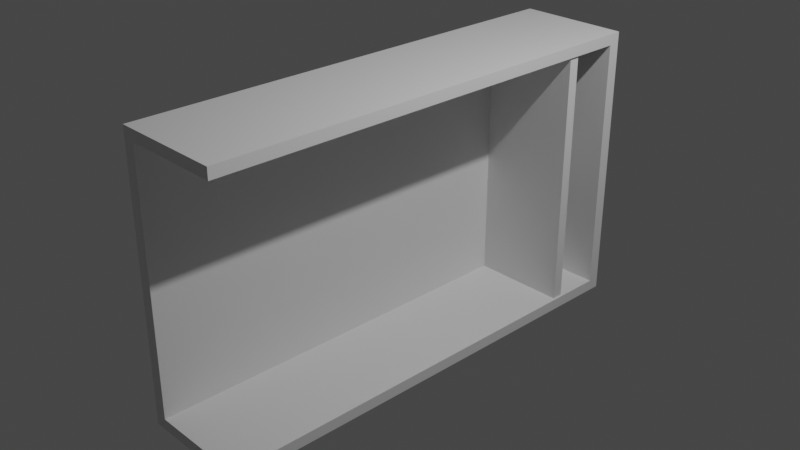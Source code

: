 # Source: Periodt.blend  (saved by Blender 3.3.6; exported with 4.5.12 LTS)
import bpy
from mathutils import Matrix  # noqa: F401  (used for matrix-valued properties, if any)

bpy.ops.wm.read_factory_settings(use_empty=True)
scene = bpy.context.scene
scene.name = 'Scene'

# ---- collections
col_blender_default_collection = bpy.data.collections.new('Blender default collection'); scene.collection.children.link(col_blender_default_collection)
col_casing = bpy.data.collections.new('Casing'); scene.collection.children.link(col_casing)
col_cartridge_pulling_mechanism = bpy.data.collections.new('Cartridge pulling mechanism'); scene.collection.children.link(col_cartridge_pulling_mechanism)
col_cartridge = bpy.data.collections.new('Cartridge'); scene.collection.children.link(col_cartridge)

# ---- materials (node trees are filled in below, after node groups)
mat_material = bpy.data.materials.new('Material')
mat_material.alpha_threshold = 0.0
mat_material.use_transparent_shadow = False
mat_material.roughness = 0.5
mat_material.line_color = (0.0, 0.0, 0.0, 1.0)
mat_material_001 = bpy.data.materials.new('Material.001')
mat_material_001.alpha_threshold = 0.0
mat_material_001.use_transparent_shadow = False
mat_material_001.roughness = 0.5
mat_material_001.line_color = (0.0, 0.0, 0.0, 1.0)

# ---- material node trees
mat_material.use_nodes = True; mat_material.node_tree.nodes.clear()
_N = mat_material.node_tree.nodes; _L = mat_material.node_tree.links
n0 = _N.new('ShaderNodeOutputMaterial'); n0.name = 'Material Output'; n0.location = (300, 300)
n1 = _N.new('ShaderNodeBsdfPrincipled'); n1.name = 'Principled BSDF'; n1.location = (10, 300)
n1.distribution = 'GGX'
n1.subsurface_method = 'RANDOM_WALK_SKIN'
n1.inputs[3].default_value = 1.45
n1.inputs[27].default_value = (0.0, 0.0, 0.0, 1.0)
n1.inputs[28].default_value = 1.0
_L.new(n1.outputs[0], n0.inputs[0])
n0.is_active_output = True
mat_material_001.use_nodes = True; mat_material_001.node_tree.nodes.clear()
_N = mat_material_001.node_tree.nodes; _L = mat_material_001.node_tree.links
n0 = _N.new('ShaderNodeOutputMaterial'); n0.name = 'Material Output'; n0.location = (300, 300)
n1 = _N.new('ShaderNodeBsdfPrincipled'); n1.name = 'Principled BSDF'; n1.location = (10, 300)
n1.distribution = 'GGX'
n1.subsurface_method = 'RANDOM_WALK_SKIN'
n1.inputs[3].default_value = 1.45
n1.inputs[27].default_value = (0.0, 0.0, 0.0, 1.0)
n1.inputs[28].default_value = 1.0
_L.new(n1.outputs[0], n0.inputs[0])
n0.is_active_output = True

# ---- world
world_world = bpy.data.worlds.new('World'); scene.world = world_world
world_world.use_nodes = True; world_world.node_tree.nodes.clear()
_N = world_world.node_tree.nodes; _L = world_world.node_tree.links
n0 = _N.new('ShaderNodeOutputWorld'); n0.name = 'World Output'; n0.location = (300, 300)
n1 = _N.new('ShaderNodeBackground'); n1.name = 'Background'; n1.location = (10, 300)
n1.inputs[0].default_value = (0.05088, 0.05088, 0.05088, 1.0)
_L.new(n1.outputs[0], n0.inputs[0])
n0.is_active_output = True
world_world.color = (0.05088, 0.05088, 0.05088)
world_world.use_sun_shadow = False
world_world.sun_shadow_jitter_overblur = 0.0

# ---- cameras
cam_camera = bpy.data.cameras.new('Camera')
cam_camera.clip_end = 100.0
cam_camera.ortho_scale = 7.314

# ---- lights
light_light = bpy.data.lights.new('Light', 'POINT')
light_light.transmission_factor = 0.0
light_light.energy = 1000.0
light_light.shadow_soft_size = 0.1
light_light.shadow_maximum_resolution = 0.006
light_light.use_absolute_resolution = True

# ---- meshes
me_cylinder_002 = bpy.data.meshes.new('Cylinder.002')
me_cylinder_002.from_pydata([(0.0, 1.0, -1.0), (0.0, 1.0, 1.0), (0.1951, 0.9808, -1.0), (0.1951, 0.9808, 1.0), (0.3827, 0.9239, -1.0), (0.3827, 0.9239, 1.0), (0.5556, 0.8315, -1.0), (0.5556, 0.8315, 1.0), (0.7071, 0.7071, -1.0), (0.7071, 0.7071, 1.0), (0.8315, 0.5556, -1.0), (0.8315, 0.5556, 1.0), (0.9239, 0.3827, -1.0), (0.9239, 0.3827, 1.0), (0.9808, 0.1951, -1.0), (0.9808, 0.1951, 1.0), (1.0, 0.0, -1.0), (1.0, 0.0, 1.0), (0.9808, -0.1951, -1.0), (0.9808, -0.1951, 1.0), (0.9239, -0.3827, -1.0), (0.9239, -0.3827, 1.0), (0.8315, -0.5556, -1.0), (0.8315, -0.5556, 1.0), (0.7071, -0.7071, -1.0), (0.7071, -0.7071, 1.0), (0.5556, -0.8315, -1.0), (0.5556, -0.8315, 1.0), (0.3827, -0.9239, -1.0), (0.3827, -0.9239, 1.0), (0.1951, -0.9808, -1.0), (0.1951, -0.9808, 1.0), (0.0, -1.0, -1.0), (0.0, -1.0, 1.0), (-0.1951, -0.9808, -1.0), (-0.1951, -0.9808, 1.0), (-0.3827, -0.9239, -1.0), (-0.3827, -0.9239, 1.0), (-0.5556, -0.8315, -1.0), (-0.5556, -0.8315, 1.0), (-0.7071, -0.7071, -1.0), (-0.7071, -0.7071, 1.0), (-0.8315, -0.5556, -1.0), (-0.8315, -0.5556, 1.0), (-0.9239, -0.3827, -1.0), (-0.9239, -0.3827, 1.0), (-0.9808, -0.1951, -1.0), (-0.9808, -0.1951, 1.0), (-1.0, 0.0, -1.0), (-1.0, 0.0, 1.0), (-0.9808, 0.1951, -1.0), (-0.9808, 0.1951, 1.0), (-0.9239, 0.3827, -1.0), (-0.9239, 0.3827, 1.0), (-0.8315, 0.5556, -1.0), (-0.8315, 0.5556, 1.0), (-0.7071, 0.7071, -1.0), (-0.7071, 0.7071, 1.0), (-0.5556, 0.8315, -1.0), (-0.5556, 0.8315, 1.0), (-0.3827, 0.9239, -1.0), (-0.3827, 0.9239, 1.0), (-0.1951, 0.9808, -1.0), (-0.1951, 0.9808, 1.0)], [], [(0, 1, 3, 2), (2, 3, 5, 4), (4, 5, 7, 6), (6, 7, 9, 8), (8, 9, 11, 10), (10, 11, 13, 12), (12, 13, 15, 14), (14, 15, 17, 16), (16, 17, 19, 18), (18, 19, 21, 20), (20, 21, 23, 22), (22, 23, 25, 24), (24, 25, 27, 26), (26, 27, 29, 28), (28, 29, 31, 30), (30, 31, 33, 32), (32, 33, 35, 34), (34, 35, 37, 36), (36, 37, 39, 38), (38, 39, 41, 40), (40, 41, 43, 42), (42, 43, 45, 44), (44, 45, 47, 46), (46, 47, 49, 48), (48, 49, 51, 50), (50, 51, 53, 52), (52, 53, 55, 54), (54, 55, 57, 56), (56, 57, 59, 58), (58, 59, 61, 60), (3, 1, 63, 61, 59, 57, 55, 53, 51, 49, 47, 45, 43, 41, 39, 37, 35, 33, 31, 29, 27, 25, 23, 21, 19, 17, 15, 13, 11, 9, 7, 5), (60, 61, 63, 62), (62, 63, 1, 0), (0, 2, 4, 6, 8, 10, 12, 14, 16, 18, 20, 22, 24, 26, 28, 30, 32, 34, 36, 38, 40, 42, 44, 46, 48, 50, 52, 54, 56, 58, 60, 62)])
_uv = me_cylinder_002.uv_layers.new(name='UVMap')
_uv.uv.foreach_set('vector', [1.0, 0.5, 1.0, 1.0, 0.9688, 1.0, 0.9688, 0.5, 0.9688, 0.5, 0.9688, 1.0, 0.9375, 1.0, 0.9375, 0.5, 0.9375, 0.5, 0.9375, 1.0, 0.9062, 1.0, 0.9062, 0.5, 0.9062, 0.5, 0.9062, 1.0, 0.875, 1.0, 0.875, 0.5, 0.875, 0.5, 0.875, 1.0, 0.8438, 1.0, 0.8438, 0.5, 0.8438, 0.5, 0.8438, 1.0, 0.8125, 1.0, 0.8125, 0.5, 0.8125, 0.5, 0.8125, 1.0, 0.7812, 1.0, 0.7812, 0.5, 0.7812, 0.5, 0.7812, 1.0, 0.75, 1.0, 0.75, 0.5, 0.75, 0.5, 0.75, 1.0, 0.7188, 1.0, 0.7188, 0.5, 0.7188, 0.5, 0.7188, 1.0, 0.6875, 1.0, 0.6875, 0.5, 0.6875, 0.5, 0.6875, 1.0, 0.6562, 1.0, 0.6562, 0.5, 0.6562, 0.5, 0.6562, 1.0, 0.625, 1.0, 0.625, 0.5, 0.625, 0.5, 0.625, 1.0, 0.5938, 1.0, 0.5938, 0.5, 0.5938, 0.5, 0.5938, 1.0, 0.5625, 1.0, 0.5625, 0.5, 0.5625, 0.5, 0.5625, 1.0, 0.5312, 1.0, 0.5312, 0.5, 0.5312, 0.5, 0.5312, 1.0, 0.5, 1.0, 0.5, 0.5, 0.5, 0.5, 0.5, 1.0, 0.4688, 1.0, 0.4688, 0.5, 0.4688, 0.5, 0.4688, 1.0, 0.4375, 1.0, 0.4375, 0.5, 0.4375, 0.5, 0.4375, 1.0, 0.4062, 1.0, 0.4062, 0.5, 0.4062, 0.5, 0.4062, 1.0, 0.375, 1.0, 0.375, 0.5, 0.375, 0.5, 0.375, 1.0, 0.3438, 1.0, 0.3438, 0.5, 0.3438, 0.5, 0.3438, 1.0, 0.3125, 1.0, 0.3125, 0.5, 0.3125, 0.5, 0.3125, 1.0, 0.2812, 1.0, 0.2812, 0.5, 0.2812, 0.5, 0.2812, 1.0, 0.25, 1.0, 0.25, 0.5, 0.25, 0.5, 0.25, 1.0, 0.2188, 1.0, 0.2188, 0.5, 0.2188, 0.5, 0.2188, 1.0, 0.1875, 1.0, 0.1875, 0.5, 0.1875, 0.5, 0.1875, 1.0, 0.1562, 1.0, 0.1562, 0.5, 0.1562, 0.5, 0.1562, 1.0, 0.125, 1.0, 0.125, 0.5, 0.125, 0.5, 0.125, 1.0, 0.09375, 1.0, 0.09375, 0.5, 0.09375, 0.5, 0.09375, 1.0, 0.0625, 1.0, 0.0625, 0.5, 0.2968, 0.4854, 0.25, 0.49, 0.2032, 0.4854, 0.1582, 0.4717, 0.1167, 0.4496, 0.08029, 0.4197, 0.05045, 0.3833, 0.02827, 0.3418, 0.01461, 0.2968, 0.01, 0.25, 0.01461, 0.2032, 0.02827, 0.1582, 0.05045, 0.1167, 0.08029, 0.08029, 0.1167, 0.05045, 0.1582, 0.02827, 0.2032, 0.01461, 0.25, 0.01, 0.2968, 0.01461, 0.3418, 0.02827, 0.3833, 0.05045, 0.4197, 0.08029, 0.4496, 0.1167, 0.4717, 0.1582, 0.4854, 0.2032, 0.49, 0.25, 0.4854, 0.2968, 0.4717, 0.3418, 0.4496, 0.3833, 0.4197, 0.4197, 0.3833, 0.4496, 0.3418, 0.4717, 0.0625, 0.5, 0.0625, 1.0, 0.03125, 1.0, 0.03125, 0.5, 0.03125, 0.5, 0.03125, 1.0, 0.0, 1.0, 0.0, 0.5, 0.75, 0.49, 0.7968, 0.4854, 0.8418, 0.4717, 0.8833, 0.4496, 0.9197, 0.4197, 0.9496, 0.3833, 0.9717, 0.3418, 0.9854, 0.2968, 0.99, 0.25, 0.9854, 0.2032, 0.9717, 0.1582, 0.9496, 0.1167, 0.9197, 0.08029, 0.8833, 0.05045, 0.8418, 0.02827, 0.7968, 0.01461, 0.75, 0.01, 0.7032, 0.01461, 0.6582, 0.02827, 0.6167, 0.05045, 0.5803, 0.08029, 0.5504, 0.1167, 0.5283, 0.1582, 0.5146, 0.2032, 0.51, 0.25, 0.5146, 0.2968, 0.5283, 0.3418, 0.5504, 0.3833, 0.5803, 0.4197, 0.6167, 0.4496, 0.6582, 0.4717, 0.7032, 0.4854])
me_cylinder_002.update()
me_cube = bpy.data.meshes.new('Cube')
me_cube.from_pydata([(1.0, 1.0, 1.0), (1.0, 1.0, -1.0), (1.0, -1.0, 1.0), (1.0, -1.0, -1.0), (-1.0, 1.0, 1.0), (-0.7789, 0.9495, 0.9202), (-1.0, 1.0, -1.0), (-0.7789, 0.9495, -0.9202), (-1.0, -1.0, 1.0), (-1.0, -1.0, -1.0), (-0.7789, -1.0, 0.9202), (1.0, -1.0, -0.9202), (1.0, -1.0, 0.9202), (-0.7789, -1.0, -0.9202), (1.0, 0.9495, -0.9202), (1.0, 0.9495, 0.9202)], [], [(0, 4, 8, 2), (12, 2, 8, 9, 3, 11, 13, 10), (9, 8, 4, 6), (6, 1, 3, 9), (11, 3, 1, 0, 2, 12, 15, 14), (6, 4, 0, 1), (10, 5, 15, 12), (7, 5, 10, 13), (7, 13, 11, 14), (15, 5, 7, 14)])
me_cube.polygons.foreach_set('material_index', [0, 0, 0, 0, 0, 0, 1, 1, 1, 1])
_uv = me_cube.uv_layers.new(name='UVMap')
_uv.uv.foreach_set('vector', [0.625, 0.5, 0.875, 0.5, 0.875, 0.75, 0.625, 0.75, 0.615, 0.75, 0.625, 0.75, 0.625, 1.0, 0.375, 1.0, 0.375, 0.75, 0.385, 0.75, 0.385, 0.9724, 0.615, 0.9724, 0.375, 0.0, 0.625, 0.0, 0.625, 0.25, 0.375, 0.25, 0.125, 0.5, 0.375, 0.5, 0.375, 0.75, 0.125, 0.75, 0.385, 0.75, 0.375, 0.75, 0.375, 0.5, 0.625, 0.5, 0.625, 0.75, 0.615, 0.75, 0.615, 0.5063, 0.385, 0.5063, 0.375, 0.25, 0.625, 0.25, 0.625, 0.5, 0.375, 0.5, 0.875, 0.7437, 0.875, 0.5, 0.6494, 0.5, 0.6494, 0.7437, 0.375, 0.25, 0.625, 0.25, 0.625, 0.006313, 0.375, 0.006313, 0.125, 0.5, 0.125, 0.7437, 0.3506, 0.7437, 0.3506, 0.5, 0.625, 0.4756, 0.625, 0.25, 0.375, 0.25, 0.375, 0.4756])
me_cube.materials.append(mat_material)
me_cube.materials.append(mat_material_001)
me_cube.use_mirror_vertex_groups = False
me_cube.update()
me_cube_002 = bpy.data.meshes.new('Cube.002')
me_cube_002.from_pydata([(-1.0, -1.0, -1.0), (-1.0, -1.0, 1.0), (-1.0, 1.0, -1.0), (-1.0, 1.0, 1.0), (1.0, -1.0, -1.0), (1.0, -1.0, 1.0), (1.0, 1.0, -1.0), (1.0, 1.0, 1.0)], [], [(0, 1, 3, 2), (2, 3, 7, 6), (6, 7, 5, 4), (4, 5, 1, 0), (2, 6, 4, 0), (7, 3, 1, 5)])
_uv = me_cube_002.uv_layers.new(name='UVMap')
_uv.uv.foreach_set('vector', [0.375, 0.0, 0.625, 0.0, 0.625, 0.25, 0.375, 0.25, 0.375, 0.25, 0.625, 0.25, 0.625, 0.5, 0.375, 0.5, 0.375, 0.5, 0.625, 0.5, 0.625, 0.75, 0.375, 0.75, 0.375, 0.75, 0.625, 0.75, 0.625, 1.0, 0.375, 1.0, 0.125, 0.5, 0.375, 0.5, 0.375, 0.75, 0.125, 0.75, 0.625, 0.5, 0.875, 0.5, 0.875, 0.75, 0.625, 0.75])
me_cube_002.update()
me_cylinder = bpy.data.meshes.new('Cylinder')
me_cylinder.from_pydata([(0.0, 1.0, -1.0), (0.0, 1.0, 1.0), (0.1951, 0.9808, -1.0), (0.1951, 0.9808, 1.0), (0.3827, 0.9239, -1.0), (0.3827, 0.9239, 1.0), (0.5556, 0.8315, -1.0), (0.5556, 0.8315, 1.0), (0.7071, 0.7071, -1.0), (0.7071, 0.7071, 1.0), (0.8315, 0.5556, -1.0), (0.8315, 0.5556, 1.0), (0.9239, 0.3827, -1.0), (0.9239, 0.3827, 1.0), (0.9808, 0.1951, -1.0), (0.9808, 0.1951, 1.0), (1.0, 0.0, -1.0), (1.0, 0.0, 1.0), (0.9808, -0.1951, -1.0), (0.9808, -0.1951, 1.0), (0.9239, -0.3827, -1.0), (0.9239, -0.3827, 1.0), (0.8315, -0.5556, -1.0), (0.8315, -0.5556, 1.0), (0.7071, -0.7071, -1.0), (0.7071, -0.7071, 1.0), (0.5556, -0.8315, -1.0), (0.5556, -0.8315, 1.0), (0.3827, -0.9239, -1.0), (0.3827, -0.9239, 1.0), (0.1951, -0.9808, -1.0), (0.1951, -0.9808, 1.0), (0.0, -1.0, -1.0), (0.0, -1.0, 1.0), (-0.1951, -0.9808, -1.0), (-0.1951, -0.9808, 1.0), (-0.3827, -0.9239, -1.0), (-0.3827, -0.9239, 1.0), (-0.5556, -0.8315, -1.0), (-0.5556, -0.8315, 1.0), (-0.7071, -0.7071, -1.0), (-0.7071, -0.7071, 1.0), (-0.8315, -0.5556, -1.0), (-0.8315, -0.5556, 1.0), (-0.9239, -0.3827, -1.0), (-0.9239, -0.3827, 1.0), (-0.9808, -0.1951, -1.0), (-0.9808, -0.1951, 1.0), (-1.0, 0.0, -1.0), (-1.0, 0.0, 1.0), (-0.9808, 0.1951, -1.0), (-0.9808, 0.1951, 1.0), (-0.9239, 0.3827, -1.0), (-0.9239, 0.3827, 1.0), (-0.8315, 0.5556, -1.0), (-0.8315, 0.5556, 1.0), (-0.7071, 0.7071, -1.0), (-0.7071, 0.7071, 1.0), (-0.5556, 0.8315, -1.0), (-0.5556, 0.8315, 1.0), (-0.3827, 0.9239, -1.0), (-0.3827, 0.9239, 1.0), (-0.1951, 0.9808, -1.0), (-0.1951, 0.9808, 1.0)], [], [(0, 1, 3, 2), (2, 3, 5, 4), (4, 5, 7, 6), (6, 7, 9, 8), (8, 9, 11, 10), (10, 11, 13, 12), (12, 13, 15, 14), (14, 15, 17, 16), (16, 17, 19, 18), (18, 19, 21, 20), (20, 21, 23, 22), (22, 23, 25, 24), (24, 25, 27, 26), (26, 27, 29, 28), (28, 29, 31, 30), (30, 31, 33, 32), (32, 33, 35, 34), (34, 35, 37, 36), (36, 37, 39, 38), (38, 39, 41, 40), (40, 41, 43, 42), (42, 43, 45, 44), (44, 45, 47, 46), (46, 47, 49, 48), (48, 49, 51, 50), (50, 51, 53, 52), (52, 53, 55, 54), (54, 55, 57, 56), (56, 57, 59, 58), (58, 59, 61, 60), (3, 1, 63, 61, 59, 57, 55, 53, 51, 49, 47, 45, 43, 41, 39, 37, 35, 33, 31, 29, 27, 25, 23, 21, 19, 17, 15, 13, 11, 9, 7, 5), (60, 61, 63, 62), (62, 63, 1, 0), (0, 2, 4, 6, 8, 10, 12, 14, 16, 18, 20, 22, 24, 26, 28, 30, 32, 34, 36, 38, 40, 42, 44, 46, 48, 50, 52, 54, 56, 58, 60, 62)])
_uv = me_cylinder.uv_layers.new(name='UVMap')
_uv.uv.foreach_set('vector', [1.0, 0.5, 1.0, 1.0, 0.9688, 1.0, 0.9688, 0.5, 0.9688, 0.5, 0.9688, 1.0, 0.9375, 1.0, 0.9375, 0.5, 0.9375, 0.5, 0.9375, 1.0, 0.9062, 1.0, 0.9062, 0.5, 0.9062, 0.5, 0.9062, 1.0, 0.875, 1.0, 0.875, 0.5, 0.875, 0.5, 0.875, 1.0, 0.8438, 1.0, 0.8438, 0.5, 0.8438, 0.5, 0.8438, 1.0, 0.8125, 1.0, 0.8125, 0.5, 0.8125, 0.5, 0.8125, 1.0, 0.7812, 1.0, 0.7812, 0.5, 0.7812, 0.5, 0.7812, 1.0, 0.75, 1.0, 0.75, 0.5, 0.75, 0.5, 0.75, 1.0, 0.7188, 1.0, 0.7188, 0.5, 0.7188, 0.5, 0.7188, 1.0, 0.6875, 1.0, 0.6875, 0.5, 0.6875, 0.5, 0.6875, 1.0, 0.6562, 1.0, 0.6562, 0.5, 0.6562, 0.5, 0.6562, 1.0, 0.625, 1.0, 0.625, 0.5, 0.625, 0.5, 0.625, 1.0, 0.5938, 1.0, 0.5938, 0.5, 0.5938, 0.5, 0.5938, 1.0, 0.5625, 1.0, 0.5625, 0.5, 0.5625, 0.5, 0.5625, 1.0, 0.5312, 1.0, 0.5312, 0.5, 0.5312, 0.5, 0.5312, 1.0, 0.5, 1.0, 0.5, 0.5, 0.5, 0.5, 0.5, 1.0, 0.4688, 1.0, 0.4688, 0.5, 0.4688, 0.5, 0.4688, 1.0, 0.4375, 1.0, 0.4375, 0.5, 0.4375, 0.5, 0.4375, 1.0, 0.4062, 1.0, 0.4062, 0.5, 0.4062, 0.5, 0.4062, 1.0, 0.375, 1.0, 0.375, 0.5, 0.375, 0.5, 0.375, 1.0, 0.3438, 1.0, 0.3438, 0.5, 0.3438, 0.5, 0.3438, 1.0, 0.3125, 1.0, 0.3125, 0.5, 0.3125, 0.5, 0.3125, 1.0, 0.2812, 1.0, 0.2812, 0.5, 0.2812, 0.5, 0.2812, 1.0, 0.25, 1.0, 0.25, 0.5, 0.25, 0.5, 0.25, 1.0, 0.2188, 1.0, 0.2188, 0.5, 0.2188, 0.5, 0.2188, 1.0, 0.1875, 1.0, 0.1875, 0.5, 0.1875, 0.5, 0.1875, 1.0, 0.1562, 1.0, 0.1562, 0.5, 0.1562, 0.5, 0.1562, 1.0, 0.125, 1.0, 0.125, 0.5, 0.125, 0.5, 0.125, 1.0, 0.09375, 1.0, 0.09375, 0.5, 0.09375, 0.5, 0.09375, 1.0, 0.0625, 1.0, 0.0625, 0.5, 0.2968, 0.4854, 0.25, 0.49, 0.2032, 0.4854, 0.1582, 0.4717, 0.1167, 0.4496, 0.08029, 0.4197, 0.05045, 0.3833, 0.02827, 0.3418, 0.01461, 0.2968, 0.01, 0.25, 0.01461, 0.2032, 0.02827, 0.1582, 0.05045, 0.1167, 0.08029, 0.08029, 0.1167, 0.05045, 0.1582, 0.02827, 0.2032, 0.01461, 0.25, 0.01, 0.2968, 0.01461, 0.3418, 0.02827, 0.3833, 0.05045, 0.4197, 0.08029, 0.4496, 0.1167, 0.4717, 0.1582, 0.4854, 0.2032, 0.49, 0.25, 0.4854, 0.2968, 0.4717, 0.3418, 0.4496, 0.3833, 0.4197, 0.4197, 0.3833, 0.4496, 0.3418, 0.4717, 0.0625, 0.5, 0.0625, 1.0, 0.03125, 1.0, 0.03125, 0.5, 0.03125, 0.5, 0.03125, 1.0, 0.0, 1.0, 0.0, 0.5, 0.75, 0.49, 0.7968, 0.4854, 0.8418, 0.4717, 0.8833, 0.4496, 0.9197, 0.4197, 0.9496, 0.3833, 0.9717, 0.3418, 0.9854, 0.2968, 0.99, 0.25, 0.9854, 0.2032, 0.9717, 0.1582, 0.9496, 0.1167, 0.9197, 0.08029, 0.8833, 0.05045, 0.8418, 0.02827, 0.7968, 0.01461, 0.75, 0.01, 0.7032, 0.01461, 0.6582, 0.02827, 0.6167, 0.05045, 0.5803, 0.08029, 0.5504, 0.1167, 0.5283, 0.1582, 0.5146, 0.2032, 0.51, 0.25, 0.5146, 0.2968, 0.5283, 0.3418, 0.5504, 0.3833, 0.5803, 0.4197, 0.6167, 0.4496, 0.6582, 0.4717, 0.7032, 0.4854])
me_cylinder.update()
me_cylinder_001 = bpy.data.meshes.new('Cylinder.001')
me_cylinder_001.from_pydata([(0.0, 1.0, -1.0), (0.0, 1.0, 1.0), (0.1951, 0.9808, -1.0), (0.1951, 0.9808, 1.0), (0.3827, 0.9239, -1.0), (0.3827, 0.9239, 1.0), (0.5556, 0.8315, -1.0), (0.5556, 0.8315, 1.0), (0.7071, 0.7071, -1.0), (0.7071, 0.7071, 1.0), (0.8315, 0.5556, -1.0), (0.8315, 0.5556, 1.0), (0.9239, 0.3827, -1.0), (0.9239, 0.3827, 1.0), (0.9808, 0.1951, -1.0), (0.9808, 0.1951, 1.0), (1.0, 0.0, -1.0), (1.0, 0.0, 1.0), (0.9808, -0.1951, -1.0), (0.9808, -0.1951, 1.0), (0.9239, -0.3827, -1.0), (0.9239, -0.3827, 1.0), (0.8315, -0.5556, -1.0), (0.8315, -0.5556, 1.0), (0.7071, -0.7071, -1.0), (0.7071, -0.7071, 1.0), (0.5556, -0.8315, -1.0), (0.5556, -0.8315, 1.0), (0.3827, -0.9239, -1.0), (0.3827, -0.9239, 1.0), (0.1951, -0.9808, -1.0), (0.1951, -0.9808, 1.0), (0.0, -1.0, -1.0), (0.0, -1.0, 1.0), (-0.1951, -0.9808, -1.0), (-0.1951, -0.9808, 1.0), (-0.3827, -0.9239, -1.0), (-0.3827, -0.9239, 1.0), (-0.5556, -0.8315, -1.0), (-0.5556, -0.8315, 1.0), (-0.7071, -0.7071, -1.0), (-0.7071, -0.7071, 1.0), (-0.8315, -0.5556, -1.0), (-0.8315, -0.5556, 1.0), (-0.9239, -0.3827, -1.0), (-0.9239, -0.3827, 1.0), (-0.9808, -0.1951, -1.0), (-0.9808, -0.1951, 1.0), (-1.0, 0.0, -1.0), (-1.0, 0.0, 1.0), (-0.9808, 0.1951, -1.0), (-0.9808, 0.1951, 1.0), (-0.9239, 0.3827, -1.0), (-0.9239, 0.3827, 1.0), (-0.8315, 0.5556, -1.0), (-0.8315, 0.5556, 1.0), (-0.7071, 0.7071, -1.0), (-0.7071, 0.7071, 1.0), (-0.5556, 0.8315, -1.0), (-0.5556, 0.8315, 1.0), (-0.3827, 0.9239, -1.0), (-0.3827, 0.9239, 1.0), (-0.1951, 0.9808, -1.0), (-0.1951, 0.9808, 1.0)], [], [(0, 1, 3, 2), (2, 3, 5, 4), (4, 5, 7, 6), (6, 7, 9, 8), (8, 9, 11, 10), (10, 11, 13, 12), (12, 13, 15, 14), (14, 15, 17, 16), (16, 17, 19, 18), (18, 19, 21, 20), (20, 21, 23, 22), (22, 23, 25, 24), (24, 25, 27, 26), (26, 27, 29, 28), (28, 29, 31, 30), (30, 31, 33, 32), (32, 33, 35, 34), (34, 35, 37, 36), (36, 37, 39, 38), (38, 39, 41, 40), (40, 41, 43, 42), (42, 43, 45, 44), (44, 45, 47, 46), (46, 47, 49, 48), (48, 49, 51, 50), (50, 51, 53, 52), (52, 53, 55, 54), (54, 55, 57, 56), (56, 57, 59, 58), (58, 59, 61, 60), (3, 1, 63, 61, 59, 57, 55, 53, 51, 49, 47, 45, 43, 41, 39, 37, 35, 33, 31, 29, 27, 25, 23, 21, 19, 17, 15, 13, 11, 9, 7, 5), (60, 61, 63, 62), (62, 63, 1, 0), (0, 2, 4, 6, 8, 10, 12, 14, 16, 18, 20, 22, 24, 26, 28, 30, 32, 34, 36, 38, 40, 42, 44, 46, 48, 50, 52, 54, 56, 58, 60, 62)])
_uv = me_cylinder_001.uv_layers.new(name='UVMap')
_uv.uv.foreach_set('vector', [1.0, 0.5, 1.0, 1.0, 0.9688, 1.0, 0.9688, 0.5, 0.9688, 0.5, 0.9688, 1.0, 0.9375, 1.0, 0.9375, 0.5, 0.9375, 0.5, 0.9375, 1.0, 0.9062, 1.0, 0.9062, 0.5, 0.9062, 0.5, 0.9062, 1.0, 0.875, 1.0, 0.875, 0.5, 0.875, 0.5, 0.875, 1.0, 0.8438, 1.0, 0.8438, 0.5, 0.8438, 0.5, 0.8438, 1.0, 0.8125, 1.0, 0.8125, 0.5, 0.8125, 0.5, 0.8125, 1.0, 0.7812, 1.0, 0.7812, 0.5, 0.7812, 0.5, 0.7812, 1.0, 0.75, 1.0, 0.75, 0.5, 0.75, 0.5, 0.75, 1.0, 0.7188, 1.0, 0.7188, 0.5, 0.7188, 0.5, 0.7188, 1.0, 0.6875, 1.0, 0.6875, 0.5, 0.6875, 0.5, 0.6875, 1.0, 0.6562, 1.0, 0.6562, 0.5, 0.6562, 0.5, 0.6562, 1.0, 0.625, 1.0, 0.625, 0.5, 0.625, 0.5, 0.625, 1.0, 0.5938, 1.0, 0.5938, 0.5, 0.5938, 0.5, 0.5938, 1.0, 0.5625, 1.0, 0.5625, 0.5, 0.5625, 0.5, 0.5625, 1.0, 0.5312, 1.0, 0.5312, 0.5, 0.5312, 0.5, 0.5312, 1.0, 0.5, 1.0, 0.5, 0.5, 0.5, 0.5, 0.5, 1.0, 0.4688, 1.0, 0.4688, 0.5, 0.4688, 0.5, 0.4688, 1.0, 0.4375, 1.0, 0.4375, 0.5, 0.4375, 0.5, 0.4375, 1.0, 0.4062, 1.0, 0.4062, 0.5, 0.4062, 0.5, 0.4062, 1.0, 0.375, 1.0, 0.375, 0.5, 0.375, 0.5, 0.375, 1.0, 0.3438, 1.0, 0.3438, 0.5, 0.3438, 0.5, 0.3438, 1.0, 0.3125, 1.0, 0.3125, 0.5, 0.3125, 0.5, 0.3125, 1.0, 0.2812, 1.0, 0.2812, 0.5, 0.2812, 0.5, 0.2812, 1.0, 0.25, 1.0, 0.25, 0.5, 0.25, 0.5, 0.25, 1.0, 0.2188, 1.0, 0.2188, 0.5, 0.2188, 0.5, 0.2188, 1.0, 0.1875, 1.0, 0.1875, 0.5, 0.1875, 0.5, 0.1875, 1.0, 0.1562, 1.0, 0.1562, 0.5, 0.1562, 0.5, 0.1562, 1.0, 0.125, 1.0, 0.125, 0.5, 0.125, 0.5, 0.125, 1.0, 0.09375, 1.0, 0.09375, 0.5, 0.09375, 0.5, 0.09375, 1.0, 0.0625, 1.0, 0.0625, 0.5, 0.2968, 0.4854, 0.25, 0.49, 0.2032, 0.4854, 0.1582, 0.4717, 0.1167, 0.4496, 0.08029, 0.4197, 0.05045, 0.3833, 0.02827, 0.3418, 0.01461, 0.2968, 0.01, 0.25, 0.01461, 0.2032, 0.02827, 0.1582, 0.05045, 0.1167, 0.08029, 0.08029, 0.1167, 0.05045, 0.1582, 0.02827, 0.2032, 0.01461, 0.25, 0.01, 0.2968, 0.01461, 0.3418, 0.02827, 0.3833, 0.05045, 0.4197, 0.08029, 0.4496, 0.1167, 0.4717, 0.1582, 0.4854, 0.2032, 0.49, 0.25, 0.4854, 0.2968, 0.4717, 0.3418, 0.4496, 0.3833, 0.4197, 0.4197, 0.3833, 0.4496, 0.3418, 0.4717, 0.0625, 0.5, 0.0625, 1.0, 0.03125, 1.0, 0.03125, 0.5, 0.03125, 0.5, 0.03125, 1.0, 0.0, 1.0, 0.0, 0.5, 0.75, 0.49, 0.7968, 0.4854, 0.8418, 0.4717, 0.8833, 0.4496, 0.9197, 0.4197, 0.9496, 0.3833, 0.9717, 0.3418, 0.9854, 0.2968, 0.99, 0.25, 0.9854, 0.2032, 0.9717, 0.1582, 0.9496, 0.1167, 0.9197, 0.08029, 0.8833, 0.05045, 0.8418, 0.02827, 0.7968, 0.01461, 0.75, 0.01, 0.7032, 0.01461, 0.6582, 0.02827, 0.6167, 0.05045, 0.5803, 0.08029, 0.5504, 0.1167, 0.5283, 0.1582, 0.5146, 0.2032, 0.51, 0.25, 0.5146, 0.2968, 0.5283, 0.3418, 0.5504, 0.3833, 0.5803, 0.4197, 0.6167, 0.4496, 0.6582, 0.4717, 0.7032, 0.4854])
me_cylinder_001.update()
me_cylinder_005 = bpy.data.meshes.new('Cylinder.005')
me_cylinder_005.from_pydata([(0.0, 1.0, -1.0), (0.0, 1.0, 1.0), (0.1951, 0.9808, -1.0), (0.1951, 0.9808, 1.0), (0.3827, 0.9239, -1.0), (0.3827, 0.9239, 1.0), (0.5556, 0.8315, -1.0), (0.5556, 0.8315, 1.0), (0.7071, 0.7071, -1.0), (0.7071, 0.7071, 1.0), (0.8315, 0.5556, -1.0), (0.8315, 0.5556, 1.0), (0.9239, 0.3827, -1.0), (0.9239, 0.3827, 1.0), (0.9808, 0.1951, -1.0), (0.9808, 0.1951, 1.0), (1.0, 0.0, -1.0), (1.0, 0.0, 1.0), (0.9808, -0.1951, -1.0), (0.9808, -0.1951, 1.0), (0.9239, -0.3827, -1.0), (0.9239, -0.3827, 1.0), (0.8315, -0.5556, -1.0), (0.8315, -0.5556, 1.0), (0.7071, -0.7071, -1.0), (0.7071, -0.7071, 1.0), (0.5556, -0.8315, -1.0), (0.5556, -0.8315, 1.0), (0.3827, -0.9239, -1.0), (0.3827, -0.9239, 1.0), (0.1951, -0.9808, -1.0), (0.1951, -0.9808, 1.0), (0.0, -1.0, -1.0), (0.0, -1.0, 1.0), (-0.1951, -0.9808, -1.0), (-0.1951, -0.9808, 1.0), (-0.3827, -0.9239, -1.0), (-0.3827, -0.9239, 1.0), (-0.5556, -0.8315, -1.0), (-0.5556, -0.8315, 1.0), (-0.7071, -0.7071, -1.0), (-0.7071, -0.7071, 1.0), (-0.8315, -0.5556, -1.0), (-0.8315, -0.5556, 1.0), (-0.9239, -0.3827, -1.0), (-0.9239, -0.3827, 1.0), (-0.9808, -0.1951, -1.0), (-0.9808, -0.1951, 1.0), (-1.0, 0.0, -1.0), (-1.0, 0.0, 1.0), (-0.9808, 0.1951, -1.0), (-0.9808, 0.1951, 1.0), (-0.9239, 0.3827, -1.0), (-0.9239, 0.3827, 1.0), (-0.8315, 0.5556, -1.0), (-0.8315, 0.5556, 1.0), (-0.7071, 0.7071, -1.0), (-0.7071, 0.7071, 1.0), (-0.5556, 0.8315, -1.0), (-0.5556, 0.8315, 1.0), (-0.3827, 0.9239, -1.0), (-0.3827, 0.9239, 1.0), (-0.1951, 0.9808, -1.0), (-0.1951, 0.9808, 1.0)], [], [(0, 1, 3, 2), (2, 3, 5, 4), (4, 5, 7, 6), (6, 7, 9, 8), (8, 9, 11, 10), (10, 11, 13, 12), (12, 13, 15, 14), (14, 15, 17, 16), (16, 17, 19, 18), (18, 19, 21, 20), (20, 21, 23, 22), (22, 23, 25, 24), (24, 25, 27, 26), (26, 27, 29, 28), (28, 29, 31, 30), (30, 31, 33, 32), (32, 33, 35, 34), (34, 35, 37, 36), (36, 37, 39, 38), (38, 39, 41, 40), (40, 41, 43, 42), (42, 43, 45, 44), (44, 45, 47, 46), (46, 47, 49, 48), (48, 49, 51, 50), (50, 51, 53, 52), (52, 53, 55, 54), (54, 55, 57, 56), (56, 57, 59, 58), (58, 59, 61, 60), (3, 1, 63, 61, 59, 57, 55, 53, 51, 49, 47, 45, 43, 41, 39, 37, 35, 33, 31, 29, 27, 25, 23, 21, 19, 17, 15, 13, 11, 9, 7, 5), (60, 61, 63, 62), (62, 63, 1, 0), (0, 2, 4, 6, 8, 10, 12, 14, 16, 18, 20, 22, 24, 26, 28, 30, 32, 34, 36, 38, 40, 42, 44, 46, 48, 50, 52, 54, 56, 58, 60, 62)])
_uv = me_cylinder_005.uv_layers.new(name='UVMap')
_uv.uv.foreach_set('vector', [1.0, 0.5, 1.0, 1.0, 0.9688, 1.0, 0.9688, 0.5, 0.9688, 0.5, 0.9688, 1.0, 0.9375, 1.0, 0.9375, 0.5, 0.9375, 0.5, 0.9375, 1.0, 0.9062, 1.0, 0.9062, 0.5, 0.9062, 0.5, 0.9062, 1.0, 0.875, 1.0, 0.875, 0.5, 0.875, 0.5, 0.875, 1.0, 0.8438, 1.0, 0.8438, 0.5, 0.8438, 0.5, 0.8438, 1.0, 0.8125, 1.0, 0.8125, 0.5, 0.8125, 0.5, 0.8125, 1.0, 0.7812, 1.0, 0.7812, 0.5, 0.7812, 0.5, 0.7812, 1.0, 0.75, 1.0, 0.75, 0.5, 0.75, 0.5, 0.75, 1.0, 0.7188, 1.0, 0.7188, 0.5, 0.7188, 0.5, 0.7188, 1.0, 0.6875, 1.0, 0.6875, 0.5, 0.6875, 0.5, 0.6875, 1.0, 0.6562, 1.0, 0.6562, 0.5, 0.6562, 0.5, 0.6562, 1.0, 0.625, 1.0, 0.625, 0.5, 0.625, 0.5, 0.625, 1.0, 0.5938, 1.0, 0.5938, 0.5, 0.5938, 0.5, 0.5938, 1.0, 0.5625, 1.0, 0.5625, 0.5, 0.5625, 0.5, 0.5625, 1.0, 0.5312, 1.0, 0.5312, 0.5, 0.5312, 0.5, 0.5312, 1.0, 0.5, 1.0, 0.5, 0.5, 0.5, 0.5, 0.5, 1.0, 0.4688, 1.0, 0.4688, 0.5, 0.4688, 0.5, 0.4688, 1.0, 0.4375, 1.0, 0.4375, 0.5, 0.4375, 0.5, 0.4375, 1.0, 0.4062, 1.0, 0.4062, 0.5, 0.4062, 0.5, 0.4062, 1.0, 0.375, 1.0, 0.375, 0.5, 0.375, 0.5, 0.375, 1.0, 0.3438, 1.0, 0.3438, 0.5, 0.3438, 0.5, 0.3438, 1.0, 0.3125, 1.0, 0.3125, 0.5, 0.3125, 0.5, 0.3125, 1.0, 0.2812, 1.0, 0.2812, 0.5, 0.2812, 0.5, 0.2812, 1.0, 0.25, 1.0, 0.25, 0.5, 0.25, 0.5, 0.25, 1.0, 0.2188, 1.0, 0.2188, 0.5, 0.2188, 0.5, 0.2188, 1.0, 0.1875, 1.0, 0.1875, 0.5, 0.1875, 0.5, 0.1875, 1.0, 0.1562, 1.0, 0.1562, 0.5, 0.1562, 0.5, 0.1562, 1.0, 0.125, 1.0, 0.125, 0.5, 0.125, 0.5, 0.125, 1.0, 0.09375, 1.0, 0.09375, 0.5, 0.09375, 0.5, 0.09375, 1.0, 0.0625, 1.0, 0.0625, 0.5, 0.2968, 0.4854, 0.25, 0.49, 0.2032, 0.4854, 0.1582, 0.4717, 0.1167, 0.4496, 0.08029, 0.4197, 0.05045, 0.3833, 0.02827, 0.3418, 0.01461, 0.2968, 0.01, 0.25, 0.01461, 0.2032, 0.02827, 0.1582, 0.05045, 0.1167, 0.08029, 0.08029, 0.1167, 0.05045, 0.1582, 0.02827, 0.2032, 0.01461, 0.25, 0.01, 0.2968, 0.01461, 0.3418, 0.02827, 0.3833, 0.05045, 0.4197, 0.08029, 0.4496, 0.1167, 0.4717, 0.1582, 0.4854, 0.2032, 0.49, 0.25, 0.4854, 0.2968, 0.4717, 0.3418, 0.4496, 0.3833, 0.4197, 0.4197, 0.3833, 0.4496, 0.3418, 0.4717, 0.0625, 0.5, 0.0625, 1.0, 0.03125, 1.0, 0.03125, 0.5, 0.03125, 0.5, 0.03125, 1.0, 0.0, 1.0, 0.0, 0.5, 0.75, 0.49, 0.7968, 0.4854, 0.8418, 0.4717, 0.8833, 0.4496, 0.9197, 0.4197, 0.9496, 0.3833, 0.9717, 0.3418, 0.9854, 0.2968, 0.99, 0.25, 0.9854, 0.2032, 0.9717, 0.1582, 0.9496, 0.1167, 0.9197, 0.08029, 0.8833, 0.05045, 0.8418, 0.02827, 0.7968, 0.01461, 0.75, 0.01, 0.7032, 0.01461, 0.6582, 0.02827, 0.6167, 0.05045, 0.5803, 0.08029, 0.5504, 0.1167, 0.5283, 0.1582, 0.5146, 0.2032, 0.51, 0.25, 0.5146, 0.2968, 0.5283, 0.3418, 0.5504, 0.3833, 0.5803, 0.4197, 0.6167, 0.4496, 0.6582, 0.4717, 0.7032, 0.4854])
me_cylinder_005.update()
me_cube_001 = bpy.data.meshes.new('Cube.001')
me_cube_001.from_pydata([(1.0, 1.0, 1.0), (1.0, 1.0, -1.0), (1.0, -1.0, 1.0), (1.0, -1.0, -1.0), (-1.0, 1.0, 1.0), (-0.7789, 0.9495, 0.9202), (-1.0, 1.0, -1.0), (-0.7789, 0.9495, -0.9202), (-1.0, -1.0, 1.0), (-1.0, -1.0, -1.0), (-0.7789, -1.0, 0.9202), (1.0, -1.0, -0.9202), (1.0, -1.0, 0.9202), (-0.7789, -1.0, -0.9202), (1.0, 0.9495, -0.9202), (1.0, 0.9495, 0.9202)], [], [(0, 4, 8, 2), (12, 2, 8, 9, 3, 11, 13, 10), (9, 8, 4, 6), (6, 1, 3, 9), (11, 3, 1, 0, 2, 12, 15, 14), (6, 4, 0, 1), (10, 5, 15, 12), (7, 5, 10, 13), (7, 13, 11, 14), (15, 5, 7, 14)])
me_cube_001.polygons.foreach_set('material_index', [0, 0, 0, 0, 0, 0, 1, 1, 1, 1])
_uv = me_cube_001.uv_layers.new(name='UVMap')
_uv.uv.foreach_set('vector', [0.625, 0.5, 0.875, 0.5, 0.875, 0.75, 0.625, 0.75, 0.615, 0.75, 0.625, 0.75, 0.625, 1.0, 0.375, 1.0, 0.375, 0.75, 0.385, 0.75, 0.385, 0.9724, 0.615, 0.9724, 0.375, 0.0, 0.625, 0.0, 0.625, 0.25, 0.375, 0.25, 0.125, 0.5, 0.375, 0.5, 0.375, 0.75, 0.125, 0.75, 0.385, 0.75, 0.375, 0.75, 0.375, 0.5, 0.625, 0.5, 0.625, 0.75, 0.615, 0.75, 0.615, 0.5063, 0.385, 0.5063, 0.375, 0.25, 0.625, 0.25, 0.625, 0.5, 0.375, 0.5, 0.875, 0.7437, 0.875, 0.5, 0.6494, 0.5, 0.6494, 0.7437, 0.375, 0.25, 0.625, 0.25, 0.625, 0.006313, 0.375, 0.006313, 0.125, 0.5, 0.125, 0.7437, 0.3506, 0.7437, 0.3506, 0.5, 0.625, 0.4756, 0.625, 0.25, 0.375, 0.25, 0.375, 0.4756])
me_cube_001.materials.append(mat_material)
me_cube_001.materials.append(mat_material_001)
me_cube_001.use_mirror_vertex_groups = False
me_cube_001.update()
me_cube_003 = bpy.data.meshes.new('Cube.003')
me_cube_003.from_pydata([(-1.0, -1.0, -1.0), (-1.0, -1.0, 1.0), (-1.0, 1.0, -1.0), (-1.0, 1.0, 1.0), (1.0, -1.0, -1.0), (1.0, -1.0, 1.0), (1.0, 1.0, -1.0), (1.0, 1.0, 1.0)], [], [(0, 1, 3, 2), (2, 3, 7, 6), (6, 7, 5, 4), (4, 5, 1, 0), (2, 6, 4, 0), (7, 3, 1, 5)])
_uv = me_cube_003.uv_layers.new(name='UVMap')
_uv.uv.foreach_set('vector', [0.375, 0.0, 0.625, 0.0, 0.625, 0.25, 0.375, 0.25, 0.375, 0.25, 0.625, 0.25, 0.625, 0.5, 0.375, 0.5, 0.375, 0.5, 0.625, 0.5, 0.625, 0.75, 0.375, 0.75, 0.375, 0.75, 0.625, 0.75, 0.625, 1.0, 0.375, 1.0, 0.125, 0.5, 0.375, 0.5, 0.375, 0.75, 0.125, 0.75, 0.625, 0.5, 0.875, 0.5, 0.875, 0.75, 0.625, 0.75])
me_cube_003.update()
me_cube_004 = bpy.data.meshes.new('Cube.004')
me_cube_004.from_pydata([(-1.0, -1.0, -1.0), (-1.0, -1.0, 1.0), (-1.0, 1.0, -1.0), (-1.0, 1.0, 1.0), (1.0, -1.0, -1.0), (1.0, -1.0, 1.0), (1.0, 1.0, -1.0), (1.0, 1.0, 1.0)], [], [(0, 1, 3, 2), (2, 3, 7, 6), (6, 7, 5, 4), (4, 5, 1, 0), (2, 6, 4, 0), (7, 3, 1, 5)])
_uv = me_cube_004.uv_layers.new(name='UVMap')
_uv.uv.foreach_set('vector', [0.375, 0.0, 0.625, 0.0, 0.625, 0.25, 0.375, 0.25, 0.375, 0.25, 0.625, 0.25, 0.625, 0.5, 0.375, 0.5, 0.375, 0.5, 0.625, 0.5, 0.625, 0.75, 0.375, 0.75, 0.375, 0.75, 0.625, 0.75, 0.625, 1.0, 0.375, 1.0, 0.125, 0.5, 0.375, 0.5, 0.375, 0.75, 0.125, 0.75, 0.625, 0.5, 0.875, 0.5, 0.875, 0.75, 0.625, 0.75])
me_cube_004.update()
me_cube_005 = bpy.data.meshes.new('Cube.005')
me_cube_005.from_pydata([(-1.0, -1.0, -1.0), (-1.0, -1.0, 1.0), (-1.0, 1.0, -1.0), (-1.0, 1.0, 1.0), (1.0, -1.0, -1.0), (1.0, -1.0, 1.0), (1.0, 1.0, -1.0), (1.0, 1.0, 1.0)], [], [(0, 1, 3, 2), (2, 3, 7, 6), (6, 7, 5, 4), (4, 5, 1, 0), (2, 6, 4, 0), (7, 3, 1, 5)])
_uv = me_cube_005.uv_layers.new(name='UVMap')
_uv.uv.foreach_set('vector', [0.375, 0.0, 0.625, 0.0, 0.625, 0.25, 0.375, 0.25, 0.375, 0.25, 0.625, 0.25, 0.625, 0.5, 0.375, 0.5, 0.375, 0.5, 0.625, 0.5, 0.625, 0.75, 0.375, 0.75, 0.375, 0.75, 0.625, 0.75, 0.625, 1.0, 0.375, 1.0, 0.125, 0.5, 0.375, 0.5, 0.375, 0.75, 0.125, 0.75, 0.625, 0.5, 0.875, 0.5, 0.875, 0.75, 0.625, 0.75])
me_cube_005.update()
me_cube_006 = bpy.data.meshes.new('Cube.006')
me_cube_006.from_pydata([(-1.0, -1.0, -1.0), (-1.0, -1.0, 1.0), (-1.0, 1.0, -1.0), (-1.0, 1.0, 1.0), (1.0, -1.0, -1.0), (1.0, -1.0, 1.0), (1.0, 1.0, -1.0), (1.0, 1.0, 1.0)], [], [(0, 1, 3, 2), (2, 3, 7, 6), (6, 7, 5, 4), (4, 5, 1, 0), (2, 6, 4, 0), (7, 3, 1, 5)])
_uv = me_cube_006.uv_layers.new(name='UVMap')
_uv.uv.foreach_set('vector', [0.375, 0.0, 0.625, 0.0, 0.625, 0.25, 0.375, 0.25, 0.375, 0.25, 0.625, 0.25, 0.625, 0.5, 0.375, 0.5, 0.375, 0.5, 0.625, 0.5, 0.625, 0.75, 0.375, 0.75, 0.375, 0.75, 0.625, 0.75, 0.625, 1.0, 0.375, 1.0, 0.125, 0.5, 0.375, 0.5, 0.375, 0.75, 0.125, 0.75, 0.625, 0.5, 0.875, 0.5, 0.875, 0.75, 0.625, 0.75])
me_cube_006.update()

# ---- objects
ob_light = bpy.data.objects.new('Light', light_light)
ob_camera = bpy.data.objects.new('Camera', cam_camera)
ob_wheel_pivot = bpy.data.objects.new('wheel pivot', me_cylinder_002)
ob_case = bpy.data.objects.new('Case', me_cube)
ob_case_division_for_pads_and_mechanicals = bpy.data.objects.new('Case division for pads and mechanicals', me_cube_002)
ob_motor = bpy.data.objects.new('Motor', me_cylinder)
ob_wheel_pivot_top = bpy.data.objects.new('wheel pivot top', me_cylinder_001)
ob_wheel_pivot_bottom = bpy.data.objects.new('wheel pivot bottom', me_cylinder_005)
ob_cartridge = bpy.data.objects.new('Cartridge', me_cube_001)
ob_cartridge_elastic_slider = bpy.data.objects.new('Cartridge elastic slider', me_cube_003)
ob_elastic___middle = bpy.data.objects.new('Elastic - middle', me_cube_004)
ob_elastic___top = bpy.data.objects.new('Elastic - top', me_cube_005)
ob_elastic___bottom = bpy.data.objects.new('Elastic - bottom', me_cube_006)

# ---- transforms, parenting, visibility, modifiers, constraints
ob_light.location = (4.076, 1.005, 5.904)
ob_light.rotation_euler = (0.6503, 0.05522, 1.866)
ob_light.lock_rotations_4d = False
ob_light.empty_display_type = 'ARROWS'
ob_light.color = (0.0, 0.0, 0.0, 0.0)
ob_light.lineart.crease_threshold = 0.0
ob_camera.location = (7.359, -6.926, 4.958)
ob_camera.rotation_euler = (1.109, 0.0, 0.8149)
ob_camera.lock_rotations_4d = False
ob_camera.empty_display_type = 'ARROWS'
ob_camera.color = (0.0, 0.0, 0.0, 0.0)
ob_camera.display_type = 'WIRE'
ob_camera.lineart.crease_threshold = 0.0
ob_wheel_pivot.location = (0.0, 2.231, 0.0)
ob_wheel_pivot.rotation_euler = (0.0, -1.571, 0.0)
ob_wheel_pivot.scale = (0.1312, 0.1312, 0.1209)
ob_case.location = (0.0, 0.0, 0.0)
ob_case.scale = (0.6185, 2.616, 1.548)
ob_case.lock_rotations_4d = False
ob_case.empty_display_type = 'ARROWS'
ob_case.lineart.crease_threshold = 0.0
ob_case_division_for_pads_and_mechanicals.location = (0.0, 1.915, 0.0)
ob_case_division_for_pads_and_mechanicals.scale = (0.5959, 0.0595, 1.447)
ob_motor.location = (0.0, 2.231, 0.0)
ob_motor.rotation_euler = (0.0, -1.571, 0.0)
ob_motor.scale = (0.1312, 0.1312, 0.1209)
ob_wheel_pivot_top.location = (0.0, 2.231, 1.273)
ob_wheel_pivot_top.rotation_euler = (0.0, -1.571, 0.0)
ob_wheel_pivot_top.scale = (0.1312, 0.1312, 0.1209)
ob_wheel_pivot_bottom.location = (0.0, 2.231, -1.262)
ob_wheel_pivot_bottom.rotation_euler = (0.0, -1.571, 0.0)
ob_wheel_pivot_bottom.scale = (0.1312, 0.1312, 0.1209)
ob_cartridge.location = (0.0, -10.62, 0.0)
ob_cartridge.rotation_euler = (3.142, 0.0, 0.0)
ob_cartridge.scale = (0.6185, 2.616, 1.548)
ob_cartridge.lock_rotations_4d = False
ob_cartridge.empty_display_type = 'ARROWS'
ob_cartridge.lineart.crease_threshold = 0.0
ob_cartridge_elastic_slider.location = (0.01893, -12.79, 0.0)
ob_cartridge_elastic_slider.scale = (0.5959, 0.0595, 1.447)
ob_elastic___middle.location = (0.01893, -12.98, 0.0)
ob_elastic___middle.rotation_euler = (1.571, 0.0, 0.0)
ob_elastic___middle.scale = (0.09219, 0.0595, 0.1275)
ob_elastic___top.location = (0.01893, -12.98, 1.078)
ob_elastic___top.rotation_euler = (1.571, 0.0, 0.0)
ob_elastic___top.scale = (0.09219, 0.0595, 0.1275)
ob_elastic___bottom.location = (0.01893, -12.98, -1.198)
ob_elastic___bottom.rotation_euler = (1.571, 0.0, 0.0)
ob_elastic___bottom.scale = (0.09219, 0.0595, 0.1275)

# ---- collection membership
col_blender_default_collection.objects.link(ob_light)
col_blender_default_collection.objects.link(ob_camera)
col_blender_default_collection.objects.link(ob_wheel_pivot)
col_casing.objects.link(ob_case)
col_casing.objects.link(ob_case_division_for_pads_and_mechanicals)
col_cartridge_pulling_mechanism.objects.link(ob_motor)
col_cartridge_pulling_mechanism.objects.link(ob_wheel_pivot_top)
col_cartridge_pulling_mechanism.objects.link(ob_wheel_pivot_bottom)
col_cartridge.objects.link(ob_cartridge)
col_cartridge.objects.link(ob_cartridge_elastic_slider)
col_cartridge.objects.link(ob_elastic___middle)
col_cartridge.objects.link(ob_elastic___top)
col_cartridge.objects.link(ob_elastic___bottom)

# ---- scene / render settings (as saved in the file)
scene.camera = ob_camera
scene.frame_start = 1; scene.frame_end = 250; scene.frame_set(1)
scene.render.engine = 'BLENDER_EEVEE_NEXT'
scene.cycles.sampling_pattern = 'TABULATED_SOBOL'
scene.cycles.use_light_tree = False
scene.view_settings.view_transform = 'Filmic'
bpy.context.view_layer.update()
